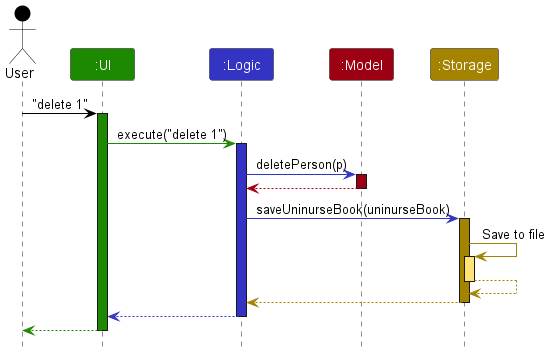

The diagram above was rendered by PlantUML. Its source (embedded in the PNG):
@startuml
!include style.puml

Actor User as user USER_COLOR
Participant ":UI" as ui UI_COLOR
Participant ":Logic" as logic LOGIC_COLOR
Participant ":Model" as model MODEL_COLOR
Participant ":Storage" as storage STORAGE_COLOR

user -[USER_COLOR]> ui : "delete 1"
activate ui UI_COLOR

ui -[UI_COLOR]> logic : execute("delete 1")
activate logic LOGIC_COLOR

logic -[LOGIC_COLOR]> model : deletePerson(p)
activate model MODEL_COLOR

model -[MODEL_COLOR]-> logic
deactivate model

logic -[LOGIC_COLOR]> storage : saveUninurseBook(uninurseBook)
activate storage STORAGE_COLOR

storage -[STORAGE_COLOR]> storage : Save to file
activate storage STORAGE_COLOR_T1
storage --[STORAGE_COLOR]> storage
deactivate storage

storage --[STORAGE_COLOR]> logic
deactivate storage

logic --[LOGIC_COLOR]> ui
deactivate logic

ui--[UI_COLOR]> user
deactivate ui
@enduml